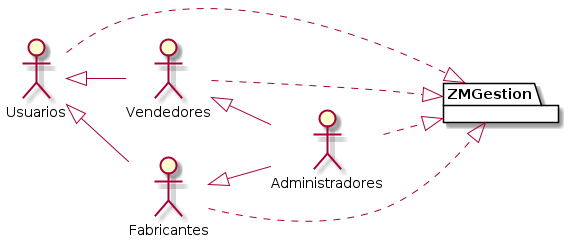

The diagram above was rendered by PlantUML. Its source (embedded in the PNG):
@startuml DiagramaContexto
top to bottom direction
:Usuarios: 
:Administradores: 
:Vendedores:
:Fabricantes:

Usuarios <|-- Vendedores
Usuarios <|-- Fabricantes
Vendedores <|-- Administradores
Fabricantes <|-- Administradores


left to right direction

package ZMGestion{

}

Usuarios ..|> ZMGestion
Administradores ..|> ZMGestion
Vendedores ..|> ZMGestion
Fabricantes ..|> ZMGestion
@enduml